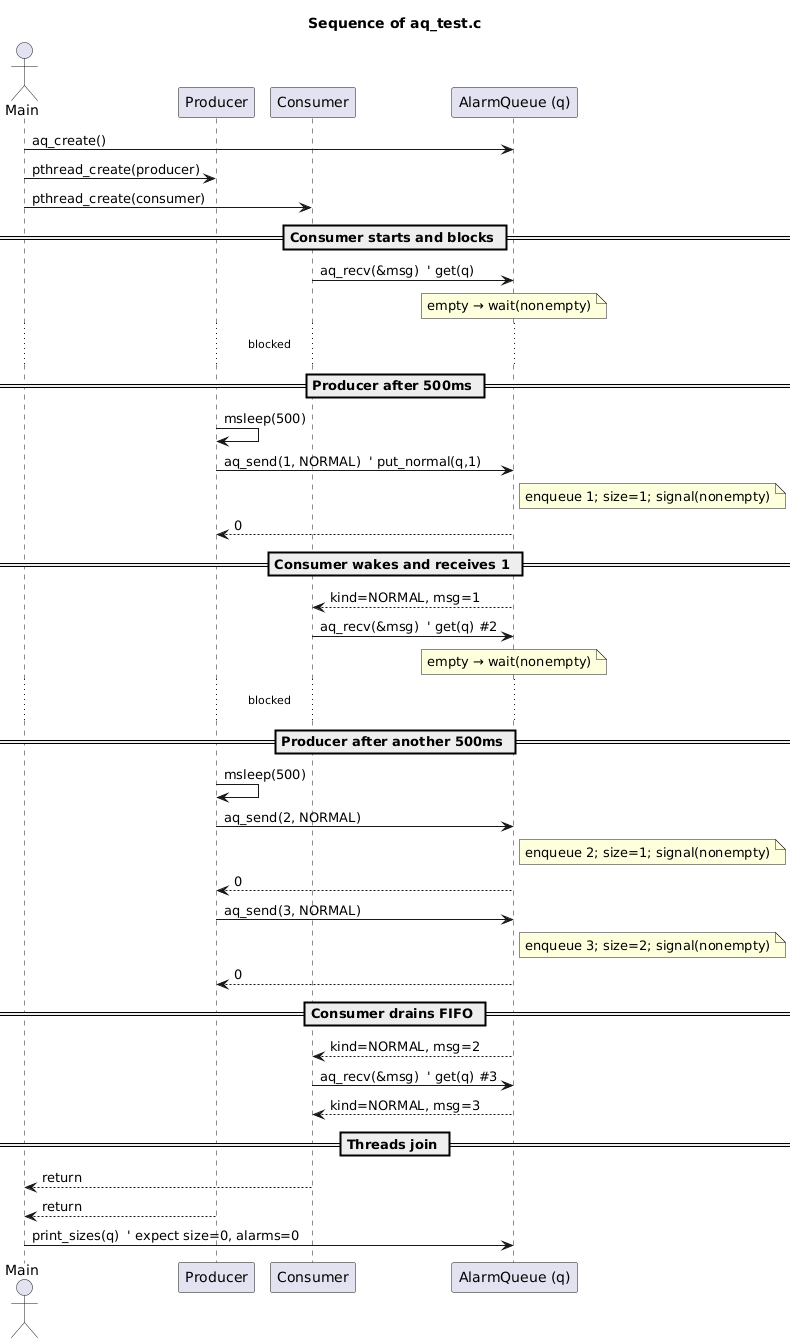

The diagram above was rendered by PlantUML. Its source (embedded in the PNG):
@startuml
title Sequence of aq_test.c

actor Main
participant Producer
participant Consumer
participant "AlarmQueue (q)" as AQ

Main -> AQ: aq_create()
Main -> Producer: pthread_create(producer)
Main -> Consumer: pthread_create(consumer)

== Consumer starts and blocks ==
Consumer -> AQ: aq_recv(&msg)  ' get(q)
note over AQ: empty → wait(nonempty)
...blocked...

== Producer after 500ms ==
Producer -> Producer: msleep(500)
Producer -> AQ: aq_send(1, NORMAL)  ' put_normal(q,1)
note right of AQ: enqueue 1; size=1; signal(nonempty)
AQ --> Producer: 0

== Consumer wakes and receives 1 ==
AQ --> Consumer: kind=NORMAL, msg=1
Consumer -> AQ: aq_recv(&msg)  ' get(q) #2
note over AQ: empty → wait(nonempty)
...blocked...

== Producer after another 500ms ==
Producer -> Producer: msleep(500)
Producer -> AQ: aq_send(2, NORMAL)
note right of AQ: enqueue 2; size=1; signal(nonempty)
AQ --> Producer: 0
Producer -> AQ: aq_send(3, NORMAL)
note right of AQ: enqueue 3; size=2; signal(nonempty)
AQ --> Producer: 0

== Consumer drains FIFO ==
AQ --> Consumer: kind=NORMAL, msg=2
Consumer -> AQ: aq_recv(&msg)  ' get(q) #3
AQ --> Consumer: kind=NORMAL, msg=3

== Threads join ==
Consumer --> Main: return
Producer --> Main: return
Main -> AQ: print_sizes(q)  ' expect size=0, alarms=0
@enduml